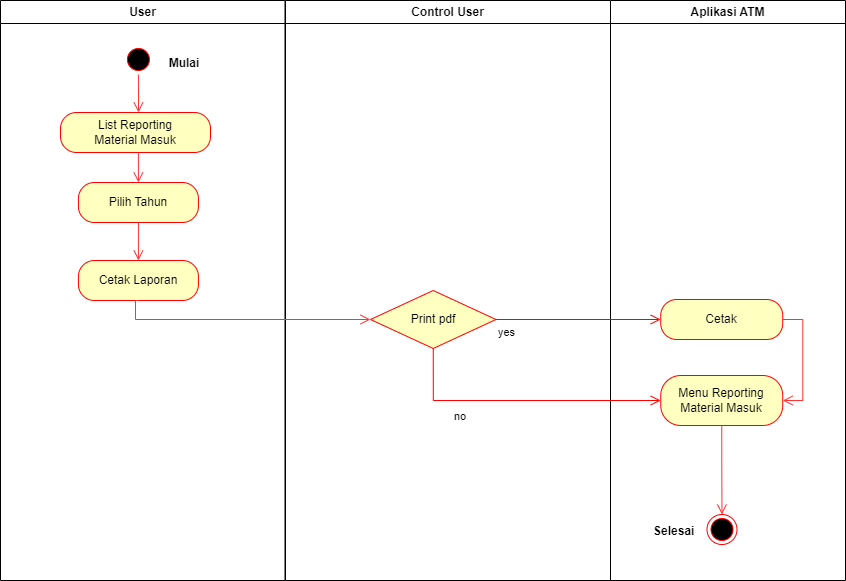

The diagram above was exported from draw.io. Its source (the exported page's mxGraphModel, read from the mxfile embedded in the PNG):
<mxGraphModel dx="868" dy="482" grid="1" gridSize="10" guides="1" tooltips="1" connect="1" arrows="1" fold="1" page="1" pageScale="1" pageWidth="827" pageHeight="1169" math="0" shadow="0">
  <root>
    <mxCell id="0" />
    <mxCell id="1" parent="0" />
    <mxCell id="VeD1-ZMjEAOXh3ORbJDU-1" value="User" style="swimlane;whiteSpace=wrap" parent="1" vertex="1">
      <mxGeometry x="180" y="70" width="284.5" height="580" as="geometry" />
    </mxCell>
    <mxCell id="VeD1-ZMjEAOXh3ORbJDU-2" style="edgeStyle=orthogonalEdgeStyle;rounded=0;orthogonalLoop=1;jettySize=auto;html=1;exitX=0.5;exitY=1;exitDx=0;exitDy=0;strokeColor=#FF3333;strokeWidth=1;endArrow=open;endFill=0;endSize=8;entryX=0.5;entryY=0;entryDx=0;entryDy=0;" parent="VeD1-ZMjEAOXh3ORbJDU-1" source="VeD1-ZMjEAOXh3ORbJDU-3" edge="1">
      <mxGeometry relative="1" as="geometry">
        <Array as="points" />
        <mxPoint x="138" y="112" as="targetPoint" />
        <mxPoint x="135.93000000000006" y="74" as="sourcePoint" />
      </mxGeometry>
    </mxCell>
    <mxCell id="VeD1-ZMjEAOXh3ORbJDU-3" value="" style="ellipse;shape=startState;fillColor=#000000;strokeColor=#ff0000;" parent="VeD1-ZMjEAOXh3ORbJDU-1" vertex="1">
      <mxGeometry x="122.93" y="44" width="30" height="30" as="geometry" />
    </mxCell>
    <mxCell id="VeD1-ZMjEAOXh3ORbJDU-4" value="Mulai" style="text;align=center;fontStyle=1;verticalAlign=middle;spacingLeft=3;spacingRight=3;strokeColor=none;rotatable=0;points=[[0,0.5],[1,0.5]];portConstraint=eastwest;" parent="VeD1-ZMjEAOXh3ORbJDU-1" vertex="1">
      <mxGeometry x="144" y="49" width="80" height="26" as="geometry" />
    </mxCell>
    <mxCell id="VeD1-ZMjEAOXh3ORbJDU-5" value="Pilih Tahun" style="rounded=1;whiteSpace=wrap;html=1;arcSize=40;fontColor=#000000;fillColor=#ffffc0;strokeColor=#ff0000;" parent="VeD1-ZMjEAOXh3ORbJDU-1" vertex="1">
      <mxGeometry x="77.93" y="182" width="120" height="40" as="geometry" />
    </mxCell>
    <mxCell id="VeD1-ZMjEAOXh3ORbJDU-59" style="edgeStyle=orthogonalEdgeStyle;rounded=0;orthogonalLoop=1;jettySize=auto;html=1;exitX=0.5;exitY=1;exitDx=0;exitDy=0;entryX=0.5;entryY=0;entryDx=0;entryDy=0;endSize=8;endArrow=open;endFill=0;strokeColor=#FF3333;" parent="VeD1-ZMjEAOXh3ORbJDU-1" source="VeD1-ZMjEAOXh3ORbJDU-6" target="VeD1-ZMjEAOXh3ORbJDU-5" edge="1">
      <mxGeometry relative="1" as="geometry" />
    </mxCell>
    <mxCell id="VeD1-ZMjEAOXh3ORbJDU-6" value="List Reporting &lt;br&gt;Material Masuk" style="rounded=1;whiteSpace=wrap;html=1;arcSize=40;fontColor=#000000;fillColor=#ffffc0;strokeColor=#ff0000;" parent="VeD1-ZMjEAOXh3ORbJDU-1" vertex="1">
      <mxGeometry x="60" y="112" width="150" height="40" as="geometry" />
    </mxCell>
    <mxCell id="VeD1-ZMjEAOXh3ORbJDU-7" style="edgeStyle=orthogonalEdgeStyle;rounded=0;orthogonalLoop=1;jettySize=auto;html=1;exitX=0.5;exitY=1;exitDx=0;exitDy=0;strokeColor=#FF3333;strokeWidth=1;endArrow=open;endFill=0;endSize=8;" parent="VeD1-ZMjEAOXh3ORbJDU-1" source="VeD1-ZMjEAOXh3ORbJDU-6" target="VeD1-ZMjEAOXh3ORbJDU-6" edge="1">
      <mxGeometry relative="1" as="geometry" />
    </mxCell>
    <mxCell id="kNCaAPqpWxP_UMkQTJSf-1" value="Cetak Laporan" style="rounded=1;whiteSpace=wrap;html=1;arcSize=40;fontColor=#000000;fillColor=#ffffc0;strokeColor=#ff0000;" parent="VeD1-ZMjEAOXh3ORbJDU-1" vertex="1">
      <mxGeometry x="77.93" y="260" width="120" height="40" as="geometry" />
    </mxCell>
    <mxCell id="kNCaAPqpWxP_UMkQTJSf-3" style="edgeStyle=orthogonalEdgeStyle;rounded=0;orthogonalLoop=1;jettySize=auto;html=1;entryX=0.5;entryY=0;entryDx=0;entryDy=0;endSize=8;endArrow=open;endFill=0;strokeColor=#FF3333;exitX=0.5;exitY=1;exitDx=0;exitDy=0;" parent="VeD1-ZMjEAOXh3ORbJDU-1" source="VeD1-ZMjEAOXh3ORbJDU-5" target="kNCaAPqpWxP_UMkQTJSf-1" edge="1">
      <mxGeometry relative="1" as="geometry">
        <mxPoint x="60" y="230" as="sourcePoint" />
        <mxPoint x="147.93000000000006" y="192" as="targetPoint" />
      </mxGeometry>
    </mxCell>
    <mxCell id="VeD1-ZMjEAOXh3ORbJDU-20" value="Control User" style="swimlane;whiteSpace=wrap" parent="1" vertex="1">
      <mxGeometry x="465" y="70" width="325" height="580" as="geometry" />
    </mxCell>
    <mxCell id="VeD1-ZMjEAOXh3ORbJDU-78" value="Print pdf" style="rhombus;whiteSpace=wrap;html=1;fillColor=#ffffc0;strokeColor=#ff0000;strokeWidth=1;" parent="VeD1-ZMjEAOXh3ORbJDU-20" vertex="1">
      <mxGeometry x="85" y="290" width="125.5" height="58" as="geometry" />
    </mxCell>
    <mxCell id="VeD1-ZMjEAOXh3ORbJDU-23" value="Aplikasi ATM" style="swimlane;whiteSpace=wrap" parent="1" vertex="1">
      <mxGeometry x="790" y="70" width="235" height="580" as="geometry" />
    </mxCell>
    <mxCell id="VeD1-ZMjEAOXh3ORbJDU-24" value="" style="ellipse;html=1;shape=endState;fillColor=#000000;strokeColor=#ff0000;strokeWidth=1;" parent="VeD1-ZMjEAOXh3ORbJDU-23" vertex="1">
      <mxGeometry x="96.5" y="514" width="30" height="30" as="geometry" />
    </mxCell>
    <mxCell id="VeD1-ZMjEAOXh3ORbJDU-25" value="Selesai" style="text;align=center;fontStyle=1;verticalAlign=middle;spacingLeft=3;spacingRight=3;strokeColor=none;rotatable=0;points=[[0,0.5],[1,0.5]];portConstraint=eastwest;" parent="VeD1-ZMjEAOXh3ORbJDU-23" vertex="1">
      <mxGeometry x="25" y="515" width="77.5" height="29" as="geometry" />
    </mxCell>
    <mxCell id="VeD1-ZMjEAOXh3ORbJDU-85" value="Menu Reporting&lt;br&gt;Material Masuk" style="rounded=1;whiteSpace=wrap;html=1;arcSize=40;fontColor=#000000;fillColor=#ffffc0;strokeColor=#ff0000;strokeWidth=1;" parent="VeD1-ZMjEAOXh3ORbJDU-23" vertex="1">
      <mxGeometry x="50.25" y="375" width="122" height="50" as="geometry" />
    </mxCell>
    <mxCell id="VeD1-ZMjEAOXh3ORbJDU-26" style="edgeStyle=orthogonalEdgeStyle;rounded=0;orthogonalLoop=1;jettySize=auto;html=1;entryX=0.5;entryY=0;entryDx=0;entryDy=0;strokeColor=#FF3333;strokeWidth=1;endArrow=open;endFill=0;endSize=8;exitX=0.5;exitY=1;exitDx=0;exitDy=0;" parent="VeD1-ZMjEAOXh3ORbJDU-23" source="VeD1-ZMjEAOXh3ORbJDU-85" target="VeD1-ZMjEAOXh3ORbJDU-24" edge="1">
      <mxGeometry relative="1" as="geometry">
        <mxPoint x="40" y="469" as="sourcePoint" />
      </mxGeometry>
    </mxCell>
    <mxCell id="VeD1-ZMjEAOXh3ORbJDU-27" value="Cetak" style="rounded=1;whiteSpace=wrap;html=1;arcSize=40;fontColor=#000000;fillColor=#ffffc0;strokeColor=#ff0000;strokeWidth=1;" parent="VeD1-ZMjEAOXh3ORbJDU-23" vertex="1">
      <mxGeometry x="50.25" y="299" width="122" height="40" as="geometry" />
    </mxCell>
    <mxCell id="VeD1-ZMjEAOXh3ORbJDU-86" style="edgeStyle=orthogonalEdgeStyle;rounded=0;orthogonalLoop=1;jettySize=auto;html=1;exitX=1;exitY=0.5;exitDx=0;exitDy=0;entryX=1;entryY=0.5;entryDx=0;entryDy=0;strokeColor=#FF3333;endArrow=open;endFill=0;endSize=8;" parent="VeD1-ZMjEAOXh3ORbJDU-23" source="VeD1-ZMjEAOXh3ORbJDU-27" target="VeD1-ZMjEAOXh3ORbJDU-85" edge="1">
      <mxGeometry relative="1" as="geometry" />
    </mxCell>
    <mxCell id="VeD1-ZMjEAOXh3ORbJDU-82" value="no" style="edgeStyle=orthogonalEdgeStyle;html=1;align=left;verticalAlign=bottom;endArrow=open;endSize=8;strokeColor=#ff0000;rounded=0;strokeWidth=1;exitX=0.5;exitY=1;exitDx=0;exitDy=0;entryX=0;entryY=0.5;entryDx=0;entryDy=0;" parent="1" source="VeD1-ZMjEAOXh3ORbJDU-78" target="VeD1-ZMjEAOXh3ORbJDU-85" edge="1">
      <mxGeometry x="-0.489" y="-25" relative="1" as="geometry">
        <mxPoint x="820" y="730" as="targetPoint" />
        <mxPoint x="620.75" y="523" as="sourcePoint" />
        <mxPoint as="offset" />
      </mxGeometry>
    </mxCell>
    <mxCell id="VeD1-ZMjEAOXh3ORbJDU-81" value="yes" style="edgeStyle=orthogonalEdgeStyle;html=1;align=left;verticalAlign=top;endArrow=open;endSize=8;strokeColor=#ff0000;rounded=0;exitX=1;exitY=0.5;exitDx=0;exitDy=0;entryX=0;entryY=0.5;entryDx=0;entryDy=0;" parent="1" source="VeD1-ZMjEAOXh3ORbJDU-78" target="VeD1-ZMjEAOXh3ORbJDU-27" edge="1">
      <mxGeometry x="-1" relative="1" as="geometry">
        <mxPoint x="660" y="470" as="targetPoint" />
        <mxPoint x="683.5" y="494" as="sourcePoint" />
      </mxGeometry>
    </mxCell>
    <mxCell id="VeD1-ZMjEAOXh3ORbJDU-69" style="edgeStyle=orthogonalEdgeStyle;rounded=0;orthogonalLoop=1;jettySize=auto;html=1;strokeColor=#FF3333;endArrow=open;endFill=0;endSize=8;entryX=0;entryY=0.5;entryDx=0;entryDy=0;startArrow=none;" parent="1" target="VeD1-ZMjEAOXh3ORbJDU-78" edge="1">
      <mxGeometry relative="1" as="geometry">
        <mxPoint x="318" y="370" as="sourcePoint" />
        <mxPoint x="500" y="323.66999999999996" as="targetPoint" />
        <Array as="points">
          <mxPoint x="315" y="389" />
        </Array>
      </mxGeometry>
    </mxCell>
  </root>
</mxGraphModel>